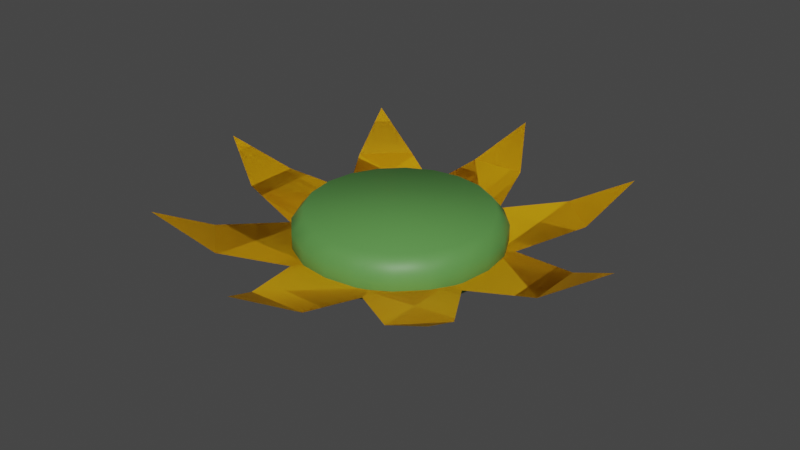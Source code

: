 # Source: Kukka.blend  (saved by Blender 2.83.19; exported with 4.5.12 LTS)
import bpy
from mathutils import Matrix  # noqa: F401  (used for matrix-valued properties, if any)

bpy.ops.wm.read_factory_settings(use_empty=True)
scene = bpy.context.scene
scene.name = 'Scene'

# ---- collections
col_collection = bpy.data.collections.new('Collection'); scene.collection.children.link(col_collection)

# ---- materials (node trees are filled in below, after node groups)
mat_material_002 = bpy.data.materials.new('Material.002')
mat_material_002.use_transparent_shadow = False
mat_material_001 = bpy.data.materials.new('Material.001')
mat_material_001.use_transparent_shadow = False
mat_material_004 = bpy.data.materials.new('Material.004')
mat_material_004.use_transparent_shadow = False
mat_material_003 = bpy.data.materials.new('Material.003')
mat_material_003.use_transparent_shadow = False

# ---- material node trees
mat_material_002.use_nodes = True; mat_material_002.node_tree.nodes.clear()
_N = mat_material_002.node_tree.nodes; _L = mat_material_002.node_tree.links
n0 = _N.new('ShaderNodeBsdfPrincipled'); n0.name = 'Principled BSDF'; n0.location = (10, 300)
n0.distribution = 'GGX'
n0.subsurface_method = 'BURLEY'
n0.inputs[0].default_value = (0.8, 0.4117, 0.0007019, 1.0)
n0.inputs[3].default_value = 1.45
n0.inputs[27].default_value = (0.0, 0.0, 0.0, 1.0)
n0.inputs[28].default_value = 1.0
n1 = _N.new('ShaderNodeOutputMaterial'); n1.name = 'Material Output'; n1.location = (300, 300)
_L.new(n0.outputs[0], n1.inputs[0])
n1.is_active_output = True
mat_material_001.use_nodes = True; mat_material_001.node_tree.nodes.clear()
_N = mat_material_001.node_tree.nodes; _L = mat_material_001.node_tree.links
n0 = _N.new('ShaderNodeBsdfPrincipled'); n0.name = 'Principled BSDF'; n0.location = (10, 300)
n0.distribution = 'GGX'
n0.subsurface_method = 'BURLEY'
n0.inputs[0].default_value = (0.1017, 0.2957, 0.06786, 1.0)
n0.inputs[3].default_value = 1.45
n0.inputs[27].default_value = (0.0, 0.0, 0.0, 1.0)
n0.inputs[28].default_value = 1.0
n1 = _N.new('ShaderNodeOutputMaterial'); n1.name = 'Material Output'; n1.location = (300, 300)
_L.new(n0.outputs[0], n1.inputs[0])
n1.is_active_output = True
mat_material_004.use_nodes = True; mat_material_004.node_tree.nodes.clear()
_N = mat_material_004.node_tree.nodes; _L = mat_material_004.node_tree.links
n0 = _N.new('ShaderNodeBsdfPrincipled'); n0.name = 'Principled BSDF'; n0.location = (10, 300)
n0.distribution = 'GGX'
n0.subsurface_method = 'BURLEY'
n0.inputs[0].default_value = (0.8, 0.4117, 0.0007019, 1.0)
n0.inputs[3].default_value = 1.45
n0.inputs[27].default_value = (0.0, 0.0, 0.0, 1.0)
n0.inputs[28].default_value = 1.0
n1 = _N.new('ShaderNodeOutputMaterial'); n1.name = 'Material Output'; n1.location = (300, 300)
_L.new(n0.outputs[0], n1.inputs[0])
n1.is_active_output = True
mat_material_003.use_nodes = True; mat_material_003.node_tree.nodes.clear()
_N = mat_material_003.node_tree.nodes; _L = mat_material_003.node_tree.links
n0 = _N.new('ShaderNodeBsdfPrincipled'); n0.name = 'Principled BSDF'; n0.location = (10, 300)
n0.distribution = 'GGX'
n0.subsurface_method = 'BURLEY'
n0.inputs[0].default_value = (0.1017, 0.2957, 0.06786, 1.0)
n0.inputs[3].default_value = 1.45
n0.inputs[27].default_value = (0.0, 0.0, 0.0, 1.0)
n0.inputs[28].default_value = 1.0
n1 = _N.new('ShaderNodeOutputMaterial'); n1.name = 'Material Output'; n1.location = (300, 300)
_L.new(n0.outputs[0], n1.inputs[0])
n1.is_active_output = True

# ---- world
world_world = bpy.data.worlds.new('World'); scene.world = world_world
world_world.use_nodes = True; world_world.node_tree.nodes.clear()
_N = world_world.node_tree.nodes; _L = world_world.node_tree.links
n0 = _N.new('ShaderNodeOutputWorld'); n0.name = 'World Output'; n0.location = (300, 300)
n1 = _N.new('ShaderNodeBackground'); n1.name = 'Background'; n1.location = (10, 300)
n1.inputs[0].default_value = (0.05088, 0.05088, 0.05088, 1.0)
_L.new(n1.outputs[0], n0.inputs[0])
n0.is_active_output = True
world_world.color = (0.05088, 0.05088, 0.05088)
world_world.use_sun_shadow = False
world_world.sun_shadow_jitter_overblur = 0.0

# ---- meshes
me_plane = bpy.data.meshes.new('Plane')
me_plane.from_pydata([(-1.813e-08, 0.2382, -0.03704), (0.0, 0.2955, 0.06117), (0.07362, 0.2266, -0.03704), (0.0913, 0.281, 0.06117), (0.14, 0.1927, -0.03704), (0.1737, 0.239, 0.06117), (0.1927, 0.14, -0.03704), (0.239, 0.1737, 0.06117), (0.2266, 0.07362, -0.03704), (0.281, 0.0913, 0.06117), (0.2382, -8.166e-09, -0.03704), (0.2955, -1.292e-08, 0.06117), (0.2266, -0.07362, -0.03704), (0.281, -0.0913, 0.06117), (0.1927, -0.14, -0.03704), (0.239, -0.1737, 0.06117), (0.14, -0.1927, -0.03704), (0.1737, -0.239, 0.06117), (0.07362, -0.2266, -0.03704), (0.0913, -0.281, 0.06117), (-7.426e-08, -0.2382, -0.03704), (-9.628e-08, -0.2955, 0.06117), (-0.07362, -0.2266, -0.03704), (-0.0913, -0.281, 0.06117), (-0.14, -0.1927, -0.03704), (-0.1737, -0.239, 0.06117), (-0.1927, -0.14, -0.03704), (-0.239, -0.1737, 0.06117), (-0.2266, -0.07362, -0.03704), (-0.281, -0.0913, 0.06117), (-0.2382, 2.309e-07, -0.03704), (-0.2955, 2.853e-07, 0.06117), (-0.2266, 0.07362, -0.03704), (-0.281, 0.0913, 0.06117), (-0.1927, 0.14, -0.03704), (-0.239, 0.1737, 0.06117), (-0.14, 0.1927, -0.03704), (-0.1737, 0.239, 0.06117), (-0.07362, 0.2266, -0.03704), (-0.0913, 0.281, 0.06117), (0.08072, 0.2484, 0.1032), (2.558e-09, 0.2612, 0.1032), (0.1535, 0.2113, 0.1032), (0.2113, 0.1535, 0.1032), (0.2484, 0.08072, 0.1032), (0.2612, -1.091e-09, 0.1032), (0.2484, -0.08072, 0.1032), (0.2113, -0.1535, 0.1032), (0.1535, -0.2113, 0.1032), (0.08072, -0.2484, 0.1032), (-8.256e-08, -0.2612, 0.1032), (-0.08072, -0.2484, 0.1032), (-0.1535, -0.2113, 0.1032), (-0.2113, -0.1535, 0.1032), (-0.2484, -0.08072, 0.1032), (-0.2612, 2.626e-07, 0.1032), (-0.2484, 0.08072, 0.1032), (-0.2113, 0.1535, 0.1032), (-0.1535, 0.2113, 0.1032), (-0.08072, 0.2484, 0.1032), (0.0, 0.2955, -0.01544), (0.0913, 0.281, -0.01544), (0.1737, 0.239, -0.01544), (0.239, 0.1737, -0.01544), (0.281, 0.0913, -0.01544), (0.2955, -1.292e-08, -0.01544), (0.281, -0.0913, -0.01544), (0.239, -0.1737, -0.01544), (0.1737, -0.239, -0.01544), (0.0913, -0.281, -0.01544), (-9.628e-08, -0.2955, -0.01544), (-0.0913, -0.281, -0.01544), (-0.1737, -0.239, -0.01544), (-0.239, -0.1737, -0.01544), (-0.281, -0.0913, -0.01544), (-0.2955, 2.853e-07, -0.01544), (-0.281, 0.0913, -0.01544), (-0.239, 0.1737, -0.01544), (-0.1737, 0.239, -0.01544), (-0.0913, 0.281, -0.01544), (0.1899, -0.1537, 0.0), (0.1899, 0.1537, 0.0), (0.4947, -0.08062, 0.04752), (0.4947, 0.08062, 0.04752), (0.6512, 0.0, 0.1379), (-0.1899, -0.1537, 0.0), (-0.1899, 0.1537, 0.0), (-0.4947, -0.08062, 0.04752), (-0.4947, 0.08062, 0.04752), (-0.6512, 0.0, 0.1379), (-0.1428, -0.1983, 0.0), (0.1645, -0.1806, 0.0), (-0.05227, -0.4981, 0.04755), (0.109, -0.4889, 0.04755), (0.03731, -0.6496, 0.1379), (-0.1645, 0.1806, 0.0), (0.1428, 0.1983, 0.0), (-0.109, 0.4889, 0.04755), (0.05227, 0.4981, 0.04755), (-0.03731, 0.6496, 0.1379), (0.02564, -0.243, 0.0), (0.243, -0.02564, 0.0), (0.2928, -0.4068, 0.04752), (0.4068, -0.2928, 0.04752), (0.4604, -0.4604, 0.1379), (-0.243, 0.02564, 0.0), (-0.02564, 0.243, 0.0), (-0.4068, 0.2928, 0.04752), (-0.2928, 0.4068, 0.04752), (-0.4604, 0.4604, 0.1379), (-0.2412, -0.03925, 0.0), (-0.01138, -0.2441, 0.0), (-0.3892, -0.3153, 0.04755), (-0.2686, -0.4227, 0.04755), (-0.4329, -0.4857, 0.1379), (0.01138, 0.2441, 0.0), (0.2412, 0.03925, 0.0), (0.2686, 0.4227, 0.04755), (0.3892, 0.3153, 0.04755), (0.4329, 0.4857, 0.1379), (0.1899, -0.1537, 0.0), (0.1899, 0.1537, 0.0), (0.4947, -0.08062, 0.04752), (0.4947, 0.08062, 0.04752), (0.6512, 0.0, 0.1379), (-0.1899, -0.1537, 0.0), (-0.1899, 0.1537, 0.0), (-0.4947, -0.08062, 0.04752), (-0.4947, 0.08062, 0.04752), (-0.6512, 0.0, 0.1379), (-0.1428, -0.1983, 0.0), (0.1645, -0.1806, 0.0), (-0.05227, -0.4981, 0.04755), (0.109, -0.4889, 0.04755), (0.03731, -0.6496, 0.1379), (-0.1645, 0.1806, 0.0), (0.1428, 0.1983, 0.0), (-0.109, 0.4889, 0.04755), (0.05227, 0.4981, 0.04755), (-0.03731, 0.6496, 0.1379), (0.02564, -0.243, 0.0), (0.243, -0.02564, 0.0), (0.2928, -0.4068, 0.04752), (0.4068, -0.2928, 0.04752), (0.4604, -0.4604, 0.1379), (-0.243, 0.02564, 0.0), (-0.02564, 0.243, 0.0), (-0.4068, 0.2928, 0.04752), (-0.2928, 0.4068, 0.04752), (-0.4604, 0.4604, 0.1379), (-0.2412, -0.03925, 0.0), (-0.01138, -0.2441, 0.0), (-0.3892, -0.3153, 0.04755), (-0.2686, -0.4227, 0.04755), (-0.4329, -0.4857, 0.1379), (0.01138, 0.2441, 0.0), (0.2412, 0.03925, 0.0), (0.2686, 0.4227, 0.04755), (0.3892, 0.3153, 0.04755), (0.4329, 0.4857, 0.1379)], [], [(60, 1, 3, 61), (61, 3, 5, 62), (62, 5, 7, 63), (63, 7, 9, 64), (64, 9, 11, 65), (65, 11, 13, 66), (66, 13, 15, 67), (67, 15, 17, 68), (68, 17, 19, 69), (69, 19, 21, 70), (70, 21, 23, 71), (71, 23, 25, 72), (72, 25, 27, 73), (73, 27, 29, 74), (74, 29, 31, 75), (75, 31, 33, 76), (76, 33, 35, 77), (77, 35, 37, 78), (13, 11, 45, 46), (78, 37, 39, 79), (79, 39, 1, 60), (0, 2, 4, 6, 8, 10, 12, 14, 16, 18, 20, 22, 24, 26, 28, 30, 32, 34, 36, 38), (40, 41, 59, 58, 57, 56, 55, 54, 53, 52, 51, 50, 49, 48, 47, 46, 45, 44, 43, 42), (23, 21, 50, 51), (33, 31, 55, 56), (9, 7, 43, 44), (19, 17, 48, 49), (29, 27, 53, 54), (39, 37, 58, 59), (5, 3, 40, 42), (15, 13, 46, 47), (25, 23, 51, 52), (35, 33, 56, 57), (11, 9, 44, 45), (21, 19, 49, 50), (31, 29, 54, 55), (1, 39, 59, 41), (7, 5, 42, 43), (17, 15, 47, 48), (3, 1, 41, 40), (27, 25, 52, 53), (37, 35, 57, 58), (2, 0, 60, 61), (4, 2, 61, 62), (6, 4, 62, 63), (8, 6, 63, 64), (10, 8, 64, 65), (12, 10, 65, 66), (14, 12, 66, 67), (16, 14, 67, 68), (18, 16, 68, 69), (20, 18, 69, 70), (22, 20, 70, 71), (24, 22, 71, 72), (26, 24, 72, 73), (28, 26, 73, 74), (30, 28, 74, 75), (32, 30, 75, 76), (34, 32, 76, 77), (36, 34, 77, 78), (38, 36, 78, 79), (0, 38, 79, 60), (81, 80, 82, 83), (83, 82, 84), (86, 88, 87, 85), (88, 89, 87), (91, 90, 92, 93), (93, 92, 94), (96, 98, 97, 95), (98, 99, 97), (101, 100, 102, 103), (103, 102, 104), (106, 108, 107, 105), (108, 109, 107), (111, 110, 112, 113), (113, 112, 114), (116, 118, 117, 115), (118, 119, 117), (121, 123, 122, 120), (123, 124, 122), (126, 125, 127, 128), (128, 127, 129), (131, 133, 132, 130), (133, 134, 132), (136, 135, 137, 138), (138, 137, 139), (141, 143, 142, 140), (143, 144, 142), (146, 145, 147, 148), (148, 147, 149), (151, 153, 152, 150), (153, 154, 152), (156, 155, 157, 158), (158, 157, 159)])
me_plane.polygons.foreach_set('use_smooth', [1, 1, 1, 1, 1, 1, 1, 1, 1, 1, 1, 1, 1, 1, 1, 1, 1, 1, 1, 1, 1, 1, 1, 1, 1, 1, 1, 1, 1, 1, 1, 1, 1, 1, 1, 1, 1, 1, 1, 1, 1, 1, 1, 1, 1, 1, 1, 1, 1, 1, 1, 1, 1, 1, 1, 1, 1, 1, 1, 1, 1, 1, 0, 0, 0, 0, 0, 0, 0, 0, 0, 0, 0, 0, 0, 0, 0, 0, 0, 0, 0, 0, 0, 0, 0, 0, 0, 0, 0, 0, 0, 0, 0, 0])
me_plane.polygons.foreach_set('material_index', [1, 1, 1, 1, 1, 1, 1, 1, 1, 1, 1, 1, 1, 1, 1, 1, 1, 1, 1, 1, 1, 1, 1, 1, 1, 1, 1, 1, 1, 1, 1, 1, 1, 1, 1, 1, 1, 1, 1, 1, 1, 1, 1, 1, 1, 1, 1, 1, 1, 1, 1, 1, 1, 1, 1, 1, 1, 1, 1, 1, 1, 1, 2, 2, 2, 2, 2, 2, 2, 2, 2, 2, 2, 2, 2, 2, 2, 2, 0, 0, 0, 0, 0, 0, 0, 0, 0, 0, 0, 0, 0, 0, 0, 0])
_uv = me_plane.uv_layers.new(name='UVMap')
_uv.uv.foreach_set('vector', [1.0, 0.5, 1.0, 1.0, 0.95, 1.0, 0.95, 0.5, 0.95, 0.5, 0.95, 1.0, 0.9, 1.0, 0.9, 0.5, 0.9, 0.5, 0.9, 1.0, 0.85, 1.0, 0.85, 0.5, 0.85, 0.5, 0.85, 1.0, 0.8, 1.0, 0.8, 0.5, 0.8, 0.5, 0.8, 1.0, 0.75, 1.0, 0.75, 0.5, 0.75, 0.5, 0.75, 1.0, 0.7, 1.0, 0.7, 0.5, 0.7, 0.5, 0.7, 1.0, 0.65, 1.0, 0.65, 0.5, 0.65, 0.5, 0.65, 1.0, 0.6, 1.0, 0.6, 0.5, 0.6, 0.5, 0.6, 1.0, 0.55, 1.0, 0.55, 0.5, 0.55, 0.5, 0.55, 1.0, 0.5, 1.0, 0.5, 0.5, 0.5, 0.5, 0.5, 1.0, 0.45, 1.0, 0.45, 0.5, 0.45, 0.5, 0.45, 1.0, 0.4, 1.0, 0.4, 0.5, 0.4, 0.5, 0.4, 1.0, 0.35, 1.0, 0.35, 0.5, 0.35, 0.5, 0.35, 1.0, 0.3, 1.0, 0.3, 0.5, 0.3, 0.5, 0.3, 1.0, 0.25, 1.0, 0.25, 0.5, 0.25, 0.5, 0.25, 1.0, 0.2, 1.0, 0.2, 0.5, 0.2, 0.5, 0.2, 1.0, 0.15, 1.0, 0.15, 0.5, 0.15, 0.5, 0.15, 1.0, 0.1, 1.0, 0.1, 0.5, 0.7, 1.0, 0.75, 1.0, 0.75, 1.0, 0.7, 1.0, 0.1, 0.5, 0.1, 1.0, 0.05, 1.0, 0.05, 0.5, 0.05, 0.5, 0.05, 1.0, -1.565e-07, 1.0, -1.565e-07, 0.5, 0.75, 0.4435, 0.8098, 0.434, 0.8637, 0.4066, 0.9066, 0.3637, 0.934, 0.3098, 0.9435, 0.25, 0.934, 0.1902, 0.9066, 0.1363, 0.8637, 0.09344, 0.8098, 0.06596, 0.75, 0.05649, 0.6902, 0.06596, 0.6363, 0.09344, 0.5934, 0.1363, 0.566, 0.1902, 0.5565, 0.25, 0.566, 0.3098, 0.5934, 0.3637, 0.6363, 0.4066, 0.6902, 0.434, 0.3242, 0.4783, 0.25, 0.49, 0.1758, 0.4783, 0.1089, 0.4442, 0.05584, 0.3911, 0.02175, 0.3242, 0.01, 0.25, 0.02175, 0.1758, 0.05584, 0.1089, 0.1089, 0.05584, 0.1758, 0.02175, 0.25, 0.01, 0.3242, 0.02175, 0.3911, 0.05584, 0.4442, 0.1089, 0.4783, 0.1758, 0.49, 0.25, 0.4783, 0.3242, 0.4442, 0.3911, 0.3911, 0.4442, 0.45, 1.0, 0.5, 1.0, 0.5, 1.0, 0.45, 1.0, 0.2, 1.0, 0.25, 1.0, 0.25, 1.0, 0.2, 1.0, 0.8, 1.0, 0.85, 1.0, 0.85, 1.0, 0.8, 1.0, 0.55, 1.0, 0.6, 1.0, 0.6, 1.0, 0.55, 1.0, 0.3, 1.0, 0.35, 1.0, 0.35, 1.0, 0.3, 1.0, 0.05, 1.0, 0.1, 1.0, 0.1, 1.0, 0.05, 1.0, 0.9, 1.0, 0.95, 1.0, 0.95, 1.0, 0.9, 1.0, 0.65, 1.0, 0.7, 1.0, 0.7, 1.0, 0.65, 1.0, 0.4, 1.0, 0.45, 1.0, 0.45, 1.0, 0.4, 1.0, 0.15, 1.0, 0.2, 1.0, 0.2, 1.0, 0.15, 1.0, 0.75, 1.0, 0.8, 1.0, 0.8, 1.0, 0.75, 1.0, 0.5, 1.0, 0.55, 1.0, 0.55, 1.0, 0.5, 1.0, 0.25, 1.0, 0.3, 1.0, 0.3, 1.0, 0.25, 1.0, -1.565e-07, 1.0, 0.05, 1.0, 0.05, 1.0, -1.565e-07, 1.0, 0.85, 1.0, 0.9, 1.0, 0.9, 1.0, 0.85, 1.0, 0.6, 1.0, 0.65, 1.0, 0.65, 1.0, 0.6, 1.0, 0.95, 1.0, 1.0, 1.0, 1.0, 1.0, 0.95, 1.0, 0.35, 1.0, 0.4, 1.0, 0.4, 1.0, 0.35, 1.0, 0.1, 1.0, 0.15, 1.0, 0.15, 1.0, 0.1, 1.0, 0.8098, 0.434, 0.75, 0.4435, 0.75, 0.49, 0.8242, 0.4783, 0.8637, 0.4066, 0.8098, 0.434, 0.8242, 0.4783, 0.8911, 0.4442, 0.9066, 0.3637, 0.8637, 0.4066, 0.8911, 0.4442, 0.9442, 0.3911, 0.934, 0.3098, 0.9066, 0.3637, 0.9442, 0.3911, 0.9783, 0.3242, 0.9435, 0.25, 0.934, 0.3098, 0.9783, 0.3242, 0.99, 0.25, 0.934, 0.1902, 0.9435, 0.25, 0.99, 0.25, 0.9783, 0.1758, 0.9066, 0.1363, 0.934, 0.1902, 0.9783, 0.1758, 0.9442, 0.1089, 0.8637, 0.09344, 0.9066, 0.1363, 0.9442, 0.1089, 0.8911, 0.05584, 0.8098, 0.06596, 0.8637, 0.09344, 0.8911, 0.05584, 0.8242, 0.02175, 0.75, 0.05649, 0.8098, 0.06596, 0.8242, 0.02175, 0.75, 0.01, 0.6902, 0.06596, 0.75, 0.05649, 0.75, 0.01, 0.6758, 0.02175, 0.6363, 0.09344, 0.6902, 0.06596, 0.6758, 0.02175, 0.6089, 0.05584, 0.5934, 0.1363, 0.6363, 0.09344, 0.6089, 0.05584, 0.5558, 0.1089, 0.566, 0.1902, 0.5934, 0.1363, 0.5558, 0.1089, 0.5217, 0.1758, 0.5565, 0.25, 0.566, 0.1902, 0.5217, 0.1758, 0.51, 0.25, 0.566, 0.3098, 0.5565, 0.25, 0.51, 0.25, 0.5217, 0.3242, 0.5934, 0.3637, 0.566, 0.3098, 0.5217, 0.3242, 0.5558, 0.3911, 0.6363, 0.4066, 0.5934, 0.3637, 0.5558, 0.3911, 0.6089, 0.4442, 0.6902, 0.434, 0.6363, 0.4066, 0.6089, 0.4442, 0.6758, 0.4783, 0.75, 0.4435, 0.6902, 0.434, 0.6758, 0.4783, 0.75, 0.49, 1.0, 1.0, 1.0, 0.0, 1.0, 0.0, 1.0, 1.0, 1.0, 1.0, 1.0, 0.0, 1.0, 1.0, 1.0, 1.0, 1.0, 1.0, 1.0, 0.0, 1.0, 0.0, 1.0, 1.0, 1.0, 1.0, 1.0, 0.0, 1.0, 1.0, 1.0, 0.0, 1.0, 0.0, 1.0, 1.0, 1.0, 1.0, 1.0, 0.0, 1.0, 1.0, 1.0, 1.0, 1.0, 1.0, 1.0, 0.0, 1.0, 0.0, 1.0, 1.0, 1.0, 1.0, 1.0, 0.0, 1.0, 1.0, 1.0, 0.0, 1.0, 0.0, 1.0, 1.0, 1.0, 1.0, 1.0, 0.0, 1.0, 1.0, 1.0, 1.0, 1.0, 1.0, 1.0, 0.0, 1.0, 0.0, 1.0, 1.0, 1.0, 1.0, 1.0, 0.0, 1.0, 1.0, 1.0, 0.0, 1.0, 0.0, 1.0, 1.0, 1.0, 1.0, 1.0, 0.0, 1.0, 1.0, 1.0, 1.0, 1.0, 1.0, 1.0, 0.0, 1.0, 0.0, 1.0, 1.0, 1.0, 1.0, 1.0, 0.0, 1.0, 1.0, 1.0, 1.0, 1.0, 0.0, 1.0, 0.0, 1.0, 1.0, 1.0, 1.0, 1.0, 0.0, 1.0, 1.0, 1.0, 0.0, 1.0, 0.0, 1.0, 1.0, 1.0, 1.0, 1.0, 0.0, 1.0, 1.0, 1.0, 1.0, 1.0, 1.0, 1.0, 0.0, 1.0, 0.0, 1.0, 1.0, 1.0, 1.0, 1.0, 0.0, 1.0, 1.0, 1.0, 0.0, 1.0, 0.0, 1.0, 1.0, 1.0, 1.0, 1.0, 0.0, 1.0, 1.0, 1.0, 1.0, 1.0, 1.0, 1.0, 0.0, 1.0, 0.0, 1.0, 1.0, 1.0, 1.0, 1.0, 0.0, 1.0, 1.0, 1.0, 0.0, 1.0, 0.0, 1.0, 1.0, 1.0, 1.0, 1.0, 0.0, 1.0, 1.0, 1.0, 1.0, 1.0, 1.0, 1.0, 0.0, 1.0, 0.0, 1.0, 1.0, 1.0, 1.0, 1.0, 0.0, 1.0, 1.0, 1.0, 0.0, 1.0, 0.0, 1.0, 1.0, 1.0, 1.0, 1.0, 0.0, 1.0, 1.0])
me_plane.materials.append(mat_material_002)
me_plane.materials.append(mat_material_001)
me_plane.materials.append(mat_material_004)
me_plane.materials.append(mat_material_003)
me_plane.use_remesh_fix_poles = True
me_plane.use_remesh_preserve_attributes = False
me_plane.use_mirror_vertex_groups = False
me_plane.update()

# ---- objects
ob_plane = bpy.data.objects.new('Plane', me_plane)

# ---- transforms, parenting, visibility, modifiers, constraints
ob_plane.location = (0.0, 0.0, 0.0)
ob_plane.lineart.crease_threshold = 0.0

# ---- collection membership
col_collection.objects.link(ob_plane)

# ---- scene / render settings (as saved in the file)
scene.frame_start = 1; scene.frame_end = 250; scene.frame_set(1)
scene.render.engine = 'BLENDER_EEVEE_NEXT'
scene.cycles.use_denoising = False
scene.cycles.samples = 128
scene.cycles.sampling_pattern = 'TABULATED_SOBOL'
scene.cycles.use_adaptive_sampling = False
scene.cycles.use_light_tree = False
scene.view_settings.view_transform = 'Filmic'
bpy.context.view_layer.update()

# ---- added for rendering (the .blend has no active camera and no usable light): camera, sun
cam_auto = bpy.data.cameras.new('AutoCamera')
cam_auto.lens = 50.0
cam_auto.sensor_width = 36.0
cam_auto.clip_end = 1000.0
ob_auto_camera = bpy.data.objects.new('AutoCamera', cam_auto)
scene.collection.objects.link(ob_auto_camera)
ob_auto_camera.location = (1.70961, -2.05153, 1.41812)
ob_auto_camera.rotation_euler = (1.09748, -7.21219e-08, 0.694738)
scene.camera = ob_auto_camera
light_auto_sun = bpy.data.lights.new('AutoSun', 'SUN')
light_auto_sun.energy = 3.0
light_auto_sun.angle = 0.0523599
ob_auto_sun = bpy.data.objects.new('AutoSun', light_auto_sun)
scene.collection.objects.link(ob_auto_sun)
ob_auto_sun.rotation_euler = (0.872665, 0.174533, 0.523599)
bpy.context.view_layer.update()
